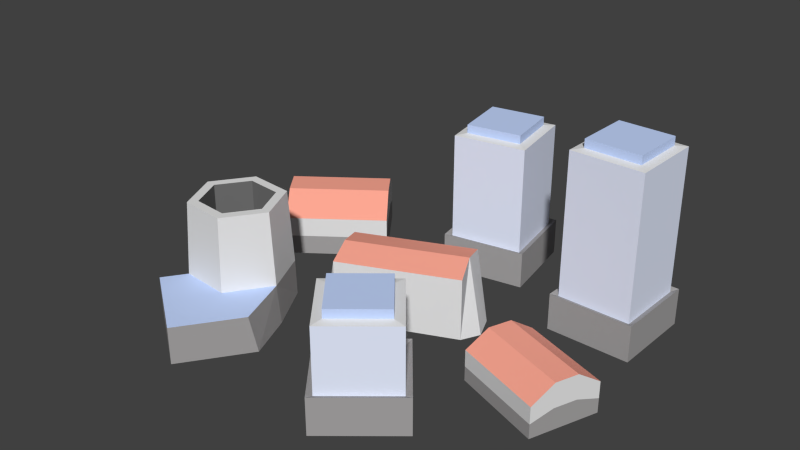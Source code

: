 # Source: beta02l.blend  (saved by Blender 2.76.0; exported with 4.5.12 LTS)
import bpy
from mathutils import Matrix  # noqa: F401  (used for matrix-valued properties, if any)

bpy.ops.wm.read_factory_settings(use_empty=True)
scene = bpy.context.scene
scene.name = 'Scene'

# ---- collections
col_collection_1 = bpy.data.collections.new('Collection 1'); scene.collection.children.link(col_collection_1)

# ---- materials (node trees are filled in below, after node groups)
mat_strechy1 = bpy.data.materials.new('strechy1')
mat_strechy1.alpha_threshold = 0.0
mat_strechy1.diffuse_color = (0.559, 0.6879, 1.0, 1.0)
mat_strechy1.roughness = 0.5
mat_windows = bpy.data.materials.new('windows')
mat_windows.alpha_threshold = 0.0
mat_windows.diffuse_color = (0.7871, 0.8418, 1.0, 1.0)
mat_windows.roughness = 0.5
mat_strechy2 = bpy.data.materials.new('strechy2')
mat_strechy2.alpha_threshold = 0.0
mat_strechy2.diffuse_color = (1.0, 0.3956, 0.2942, 1.0)
mat_strechy2.roughness = 0.5
mat_darkgrey = bpy.data.materials.new('darkgrey')
mat_darkgrey.alpha_threshold = 0.0
mat_darkgrey.diffuse_color = (0.3757, 0.3648, 0.3648, 1.0)
mat_darkgrey.roughness = 0.5
mat_gray = bpy.data.materials.new('gray')
mat_gray.alpha_threshold = 0.0
mat_gray.roughness = 0.5
mat_black = bpy.data.materials.new('black')
mat_black.alpha_threshold = 0.0
mat_black.diffuse_color = (0.1679, 0.1679, 0.1679, 1.0)
mat_black.roughness = 0.5

# ---- material node trees
mat_strechy1.use_nodes = True; mat_strechy1.node_tree.nodes.clear()
_N = mat_strechy1.node_tree.nodes; _L = mat_strechy1.node_tree.links
n0 = _N.new('ShaderNodeOutputMaterial'); n0.name = 'Material Output'; n0.location = (300, 300)
n1 = _N.new('ShaderNodeBsdfDiffuse'); n1.name = 'Diffuse BSDF'; n1.location = (10, 300)
n1.inputs[0].default_value = (0.559, 0.6879, 1.0, 1.0)
_L.new(n1.outputs[0], n0.inputs[0])
n0.is_active_output = True
mat_windows.use_nodes = True; mat_windows.node_tree.nodes.clear()
_N = mat_windows.node_tree.nodes; _L = mat_windows.node_tree.links
n0 = _N.new('ShaderNodeOutputMaterial'); n0.name = 'Material Output'; n0.location = (300, 300)
n1 = _N.new('ShaderNodeBsdfDiffuse'); n1.name = 'Diffuse BSDF'; n1.location = (10, 300)
n1.inputs[0].default_value = (0.7871, 0.8418, 1.0, 1.0)
_L.new(n1.outputs[0], n0.inputs[0])
n0.is_active_output = True
mat_strechy2.use_nodes = True; mat_strechy2.node_tree.nodes.clear()
_N = mat_strechy2.node_tree.nodes; _L = mat_strechy2.node_tree.links
n0 = _N.new('ShaderNodeOutputMaterial'); n0.name = 'Material Output'; n0.location = (300, 300)
n1 = _N.new('ShaderNodeBsdfDiffuse'); n1.name = 'Diffuse BSDF'; n1.location = (10, 300)
n1.inputs[0].default_value = (1.0, 0.3968, 0.2961, 1.0)
_L.new(n1.outputs[0], n0.inputs[0])
n0.is_active_output = True
mat_darkgrey.use_nodes = True; mat_darkgrey.node_tree.nodes.clear()
_N = mat_darkgrey.node_tree.nodes; _L = mat_darkgrey.node_tree.links
n0 = _N.new('ShaderNodeOutputMaterial'); n0.name = 'Material Output'; n0.location = (300, 300)
n1 = _N.new('ShaderNodeBsdfDiffuse'); n1.name = 'Diffuse BSDF'; n1.location = (10, 300)
n1.inputs[0].default_value = (0.3757, 0.3648, 0.3648, 1.0)
_L.new(n1.outputs[0], n0.inputs[0])
n0.is_active_output = True
mat_gray.use_nodes = True; mat_gray.node_tree.nodes.clear()
_N = mat_gray.node_tree.nodes; _L = mat_gray.node_tree.links
n0 = _N.new('ShaderNodeOutputMaterial'); n0.name = 'Material Output'; n0.location = (300, 300)
n1 = _N.new('ShaderNodeBsdfDiffuse'); n1.name = 'Diffuse BSDF'; n1.location = (10, 300)
_L.new(n1.outputs[0], n0.inputs[0])
n0.is_active_output = True
mat_black.use_nodes = True; mat_black.node_tree.nodes.clear()
_N = mat_black.node_tree.nodes; _L = mat_black.node_tree.links
n0 = _N.new('ShaderNodeOutputMaterial'); n0.name = 'Material Output'; n0.location = (300, 300)
n1 = _N.new('ShaderNodeBsdfDiffuse'); n1.name = 'Diffuse BSDF'; n1.location = (10, 300)
n1.inputs[0].default_value = (0.1679, 0.1679, 0.1679, 1.0)
_L.new(n1.outputs[0], n0.inputs[0])
n0.is_active_output = True

# ---- world
world_world = bpy.data.worlds.new('World'); scene.world = world_world
world_world.color = (0.05088, 0.05088, 0.05088)
world_world.use_sun_shadow = False
world_world.sun_shadow_jitter_overblur = 0.0
world_world.cycles.sampling_method = 'MANUAL'
world_world.cycles.sample_map_resolution = 256

# ---- meshes
me_cube_001 = bpy.data.meshes.new('Cube.001')
me_cube_001.from_pydata([(-0.2656, 1.242, 0.157), (-0.415, 2.096, 0.157), (0.4391, 2.245, 0.157), (0.5884, 1.391, 0.157), (-0.1798, 1.364, 0.1682), (-0.2927, 2.01, 0.1682), (0.4661, 1.477, 0.1682), (0.3532, 2.123, 0.1682), (-0.1798, 1.364, 0.1586), (-0.2927, 2.01, 0.1586), (0.3532, 2.123, 0.1586), (0.4661, 1.477, 0.1586), (-0.415, 2.096, 0.03506), (0.4391, 2.245, 0.03506), (0.5884, 1.391, 0.03506), (-0.2656, 1.242, 0.03506), (-0.3201, 1.164, -0.00405), (-0.4926, 2.151, -0.00405), (0.666, 1.337, -0.00405), (0.4936, 2.323, -0.00405), (-0.4926, 2.151, 0.03787), (0.4936, 2.323, 0.03787), (0.666, 1.337, 0.03787), (-0.3201, 1.164, 0.03787), (-0.1798, 1.364, 0.1682), (0.1422, -1.486, 0.1079), (0.8111, -0.9342, 0.1079), (1.363, -1.603, 0.1079), (0.6938, -2.155, 0.1079), (0.291, -1.5, 0.1191), (0.7968, -1.083, 0.1191), (0.7081, -2.006, 0.1191), (1.214, -1.589, 0.1191), (0.291, -1.5, 0.1094), (0.7968, -1.083, 0.1094), (1.214, -1.589, 0.1094), (0.7081, -2.006, 0.1094), (0.8111, -0.9342, 0.03506), (1.363, -1.603, 0.03506), (0.6938, -2.155, 0.03506), (0.1422, -1.486, 0.03506), (0.04782, -1.477, -0.00405), (0.8202, -0.8398, -0.00405), (0.6847, -2.249, -0.00405), (1.457, -1.612, -0.00405), (0.8202, -0.8398, 0.03787), (1.457, -1.612, 0.03787), (0.6847, -2.249, 0.03787), (0.04782, -1.477, 0.03787), (0.291, -1.5, 0.1191), (1.465, 0.8541, 0.1978), (1.482, 1.721, 0.1978), (2.349, 1.704, 0.1978), (2.331, 0.8367, 0.1978), (1.572, 0.9576, 0.2091), (1.586, 1.613, 0.2091), (2.228, 0.9445, 0.2091), (2.241, 1.6, 0.2091), (1.572, 0.9576, 0.1994), (1.586, 1.613, 0.1994), (2.241, 1.6, 0.1994), (2.228, 0.9445, 0.1994), (1.482, 1.721, 0.03506), (2.349, 1.704, 0.03506), (2.331, 0.8367, 0.03506), (1.465, 0.8541, 0.03506), (1.396, 0.7884, -0.00405), (1.416, 1.789, -0.00405), (2.397, 0.7683, -0.00405), (2.417, 1.769, -0.00405), (1.416, 1.789, 0.03787), (2.417, 1.769, 0.03787), (2.397, 0.7683, 0.03787), (1.396, 0.7884, 0.03787), (1.572, 0.9576, 0.2091), (-2.114, -1.66, -0.005019), (-1.237, -2.281, -0.005019), (-0.7071, -1.533, -0.005019), (-2.114, -1.66, 0.03719), (-1.237, -2.281, 0.03719), (-0.7578, -1.604, 0.03719), (-1.161, -0.9495, 0.1208), (-1.339, -0.5646, 0.1208), (-1.249, -0.3991, -0.005037), (-1.269, -0.4664, 0.1208), (-0.9309, -0.9709, -0.005037), (-1.042, -0.9606, 0.1208), (-1.356, -1.405, 0.1208), (-1.962, -1.445, -0.005037), (-1.898, -1.354, 0.1208), (-2.208, -0.8354, -0.005037), (-2.125, -0.8603, 0.1208), (-1.857, -0.3153, -0.005037), (-1.811, -0.4163, 0.1208), (-1.406, -1.295, 0.1208), (-1.828, -1.256, 0.1208), (-2.005, -0.8714, 0.1208), (-1.76, -0.5256, 0.1208), (-1.161, -0.9495, 0.04112), (-1.339, -0.5646, 0.04112), (-1.406, -1.295, 0.04112), (-1.828, -1.256, 0.04112), (-2.005, -0.8714, 0.04112), (-1.76, -0.5256, 0.04112), (-1.239, -0.4238, 0.03737), (-0.9896, -0.9654, 0.03737), (-1.334, -1.452, 0.03737), (-1.928, -1.397, 0.03737), (-2.177, -0.8555, 0.03737), (-1.833, -0.3688, 0.03737), (-1.673, -1.972, -0.005019), (-1.673, -1.972, 0.03719), (-1.085, -2.067, -0.005019), (-1.085, -2.067, 0.03719), (0.8028, 0.001487, -0.004247), (0.8028, 0.001487, 0.0659), (-0.514, -0.559, -0.004247), (-0.514, -0.559, 0.0659), (0.5206, 0.6644, -0.004247), (0.5206, 0.6644, 0.0659), (-0.7961, 0.1039, -0.004247), (-0.7961, 0.1039, 0.0659), (0.1439, 0.504, -0.003823), (0.1439, 0.504, 0.03922), (-0.4194, 0.2643, -0.003823), (-0.4194, 0.2643, 0.03922), (0.07533, 0.6652, -0.003823), (0.07533, 0.6652, 0.03922), (-0.488, 0.4254, -0.003823), (-0.488, 0.4254, 0.03922), (-2.005, -0.8714, 0.08508), (-1.828, -1.256, 0.08508), (-1.76, -0.5256, 0.08508), (-1.339, -0.5646, 0.08508), (-1.406, -1.295, 0.08508), (-1.161, -0.9495, 0.08508), (-2.479, 0.8274, 0.06081), (-2.266, 0.54, 0.06081), (-1.279, 1.263, 0.06081), (-1.493, 1.551, 0.06081), (-2.266, 0.54, -0.006921), (-2.479, 0.8274, -0.006921), (-1.493, 1.551, -0.006921), (-1.279, 1.263, -0.006921), (-2.052, 0.2525, -0.006921), (-2.052, 0.2525, 0.03862), (-2.693, 1.115, -0.006921), (-2.693, 1.115, 0.03862), (-1.066, 0.9757, -0.006921), (-1.066, 0.9757, 0.03862), (-1.706, 1.838, -0.006921), (-1.706, 1.838, 0.03862), (1.248, -0.5197, 0.02678), (1.248, -0.5197, -0.00835), (1.532, 0.2586, 0.02678), (1.532, 0.2586, -0.00835), (2.29, -0.9004, 0.02678), (2.29, -0.9004, -0.00835), (2.574, -0.122, 0.02678), (2.574, -0.122, -0.00835), (1.438, -0.0008418, -0.00835), (1.343, -0.2603, -0.00835), (2.384, -0.6409, -0.00835), (2.479, -0.3815, -0.00835), (1.343, -0.2603, 0.04391), (1.438, -0.0008418, 0.04391), (2.479, -0.3815, 0.04391), (2.384, -0.6409, 0.04391), (-0.6377, -0.2315, 0.07425), (-0.8737, -0.1583, -0.007509), (-0.7568, -0.4331, -0.007509), (0.6582, 0.3224, 0.07425), (0.8804, 0.2638, -0.007509), (0.7634, 0.5385, -0.007509), (1.532, 0.2586, 0.007962), (2.574, -0.122, 0.007962), (1.248, -0.5197, 0.007962), (2.29, -0.9004, 0.007962), (2.479, -0.3815, 0.01591), (2.384, -0.6409, 0.01591), (1.343, -0.2603, 0.01591), (1.438, -0.0008418, 0.01591), (-1.493, 1.551, 0.02695), (-2.479, 0.8274, 0.02695), (-1.279, 1.263, 0.02695), (-1.706, 1.838, 0.01585), (-2.266, 0.54, 0.02695), (-1.066, 0.9757, 0.01585), (-2.693, 1.115, 0.01585), (-2.052, 0.2525, 0.01585)], [], [(13, 14, 22, 21), (15, 12, 20, 23), (14, 15, 23, 22), (12, 13, 21, 20), (0, 3, 11, 8), (2, 1, 9, 10), (3, 2, 10, 11), (1, 0, 8, 9), (6, 7, 5, 4), (6, 4, 8, 11), (7, 6, 11, 10), (5, 7, 10, 9), (4, 5, 9, 8), (3, 0, 15, 14), (2, 3, 14, 13), (1, 2, 13, 12), (0, 1, 12, 15), (23, 20, 17, 16), (20, 21, 19, 17), (21, 22, 18, 19), (22, 23, 16, 18), (38, 39, 47, 46), (40, 37, 45, 48), (39, 40, 48, 47), (37, 38, 46, 45), (25, 28, 36, 33), (27, 26, 34, 35), (28, 27, 35, 36), (26, 25, 33, 34), (31, 32, 30, 29), (31, 29, 33, 36), (32, 31, 36, 35), (30, 32, 35, 34), (29, 30, 34, 33), (28, 25, 40, 39), (27, 28, 39, 38), (26, 27, 38, 37), (25, 26, 37, 40), (48, 45, 42, 41), (45, 46, 44, 42), (46, 47, 43, 44), (47, 48, 41, 43), (63, 64, 72, 71), (65, 62, 70, 73), (64, 65, 73, 72), (62, 63, 71, 70), (50, 53, 61, 58), (52, 51, 59, 60), (53, 52, 60, 61), (51, 50, 58, 59), (56, 57, 55, 54), (56, 54, 58, 61), (57, 56, 61, 60), (55, 57, 60, 59), (54, 55, 59, 58), (53, 50, 65, 64), (52, 53, 64, 63), (51, 52, 63, 62), (50, 51, 62, 65), (73, 70, 67, 66), (70, 71, 69, 67), (71, 72, 68, 69), (72, 73, 66, 68), (110, 76, 79, 111), (112, 77, 80, 113), (88, 75, 78, 107), (133, 132, 103, 99), (89, 87, 94, 95), (104, 84, 86, 105), (130, 131, 101, 102), (86, 84, 82, 81), (105, 86, 87, 106), (98, 99, 103, 102, 101, 100), (84, 93, 97, 82), (106, 87, 89, 107), (93, 91, 96, 97), (134, 135, 98, 100), (107, 89, 91, 108), (87, 86, 81, 94), (109, 93, 84, 104), (108, 91, 93, 109), (135, 133, 99, 98), (91, 89, 95, 96), (132, 130, 102, 103), (131, 134, 100, 101), (90, 108, 109, 92), (92, 109, 104, 83), (88, 107, 108, 90), (83, 104, 105, 85), (106, 113, 80, 105), (75, 110, 111, 78), (76, 112, 113, 79), (77, 85, 105, 80), (111, 79, 113, 106), (78, 111, 106, 107), (115, 117, 116, 114), (168, 169, 170), (123, 122, 126, 127), (121, 119, 123, 125), (120, 121, 125, 124), (119, 118, 122, 123), (129, 127, 126, 128), (124, 125, 129, 128), (125, 123, 127, 129), (96, 95, 131, 130), (185, 182, 142, 150), (97, 96, 130, 132), (94, 81, 135, 134), (182, 184, 143, 142), (95, 94, 134, 131), (183, 188, 146, 141), (184, 187, 148, 143), (186, 183, 141, 140), (139, 151, 147, 136), (138, 139, 136, 137), (81, 82, 133, 135), (187, 189, 144, 148), (188, 185, 150, 146), (82, 97, 132, 133), (189, 186, 140, 144), (149, 138, 137, 145), (181, 174, 155, 160), (177, 176, 153, 157), (179, 177, 157, 162), (174, 175, 159, 155), (164, 152, 156, 167), (154, 165, 166, 158), (165, 164, 167, 166), (175, 178, 163, 159), (178, 179, 162, 163), (176, 180, 161, 153), (180, 181, 160, 161), (119, 121, 168, 171), (119, 171, 173, 118), (168, 121, 120, 169), (117, 168, 170, 116), (171, 115, 114, 172), (171, 168, 117, 115), (171, 172, 173), (164, 165, 181, 180), (152, 164, 180, 176), (166, 167, 179, 178), (158, 166, 178, 175), (154, 158, 175, 174), (167, 156, 177, 179), (156, 152, 176, 177), (165, 154, 174, 181), (145, 137, 186, 189), (147, 151, 185, 188), (149, 145, 189, 187), (137, 136, 183, 186), (138, 149, 187, 184), (136, 147, 188, 183), (139, 138, 184, 182), (151, 139, 182, 185)])
me_cube_001.polygons.foreach_set('material_index', [3, 3, 3, 3, 4, 4, 4, 4, 0, 0, 0, 0, 0, 1, 1, 1, 1, 3, 3, 3, 3, 3, 3, 3, 3, 4, 4, 4, 4, 0, 0, 0, 0, 0, 1, 1, 1, 1, 3, 3, 3, 3, 3, 3, 3, 3, 4, 4, 4, 4, 0, 0, 0, 0, 0, 1, 1, 1, 1, 3, 3, 3, 3, 3, 3, 3, 5, 4, 4, 5, 4, 4, 5, 4, 4, 4, 5, 4, 4, 4, 4, 5, 4, 5, 5, 3, 3, 3, 3, 0, 3, 3, 3, 0, 0, 4, 4, 4, 4, 4, 4, 4, 4, 0, 5, 3, 5, 5, 3, 5, 3, 3, 3, 2, 2, 5, 3, 3, 5, 3, 2, 3, 3, 3, 3, 2, 2, 2, 3, 3, 3, 3, 2, 4, 4, 4, 4, 2, 4, 4, 4, 4, 4, 4, 4, 4, 4, 4, 4, 4, 4, 4, 4, 4, 4])
me_cube_001.materials.append(mat_strechy1)
me_cube_001.materials.append(mat_windows)
me_cube_001.materials.append(mat_strechy2)
me_cube_001.materials.append(mat_darkgrey)
me_cube_001.materials.append(mat_gray)
me_cube_001.materials.append(mat_black)
me_cube_001.use_remesh_preserve_volume = False
me_cube_001.use_remesh_preserve_attributes = False
me_cube_001.use_mirror_vertex_groups = False
me_cube_001.update()

# ---- objects
ob_cube = bpy.data.objects.new('Cube', me_cube_001)

# ---- transforms, parenting, visibility, modifiers, constraints
ob_cube.location = (0.0, 0.0, 0.0)
ob_cube.scale = (0.3501, 0.3501, 3.673)
ob_cube.lineart.crease_threshold = 0.0

# ---- collection membership
col_collection_1.objects.link(ob_cube)

# ---- scene / render settings (as saved in the file)
scene.frame_start = 1; scene.frame_end = 250; scene.frame_set(1)
scene.render.engine = 'CYCLES'
scene.render.resolution_percentage = 50
scene.render.dither_intensity = 0.0
scene.cycles.use_denoising = False
scene.cycles.samples = 10
scene.cycles.sampling_pattern = 'TABULATED_SOBOL'
scene.cycles.light_sampling_threshold = 0.0
scene.cycles.use_adaptive_sampling = False
scene.cycles.use_light_tree = False
scene.cycles.blur_glossy = 0.0
scene.cycles.pixel_filter_type = 'GAUSSIAN'
scene.cycles.sample_clamp_indirect = 0.0
scene.view_settings.view_transform = 'Standard'
bpy.context.view_layer.update()

# ---- added for rendering (the .blend has no active camera and no usable light): camera, sun
cam_auto = bpy.data.cameras.new('AutoCamera')
cam_auto.lens = 50.0
cam_auto.sensor_width = 36.0
cam_auto.clip_end = 1000.0
ob_auto_camera = bpy.data.objects.new('AutoCamera', cam_auto)
scene.collection.objects.link(ob_auto_camera)
ob_auto_camera.location = (2.36245, -2.85248, 2.27522)
ob_auto_camera.rotation_euler = (1.09748, -7.21219e-08, 0.694738)
scene.camera = ob_auto_camera
light_auto_sun = bpy.data.lights.new('AutoSun', 'SUN')
light_auto_sun.energy = 3.0
light_auto_sun.angle = 0.0523599
ob_auto_sun = bpy.data.objects.new('AutoSun', light_auto_sun)
scene.collection.objects.link(ob_auto_sun)
ob_auto_sun.rotation_euler = (0.872665, 0.174533, 0.523599)
bpy.context.view_layer.update()

